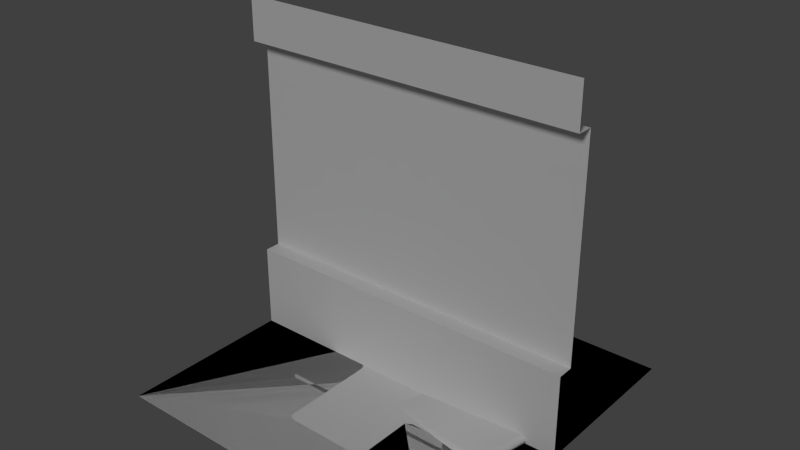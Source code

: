 # Source: floor.blend  (saved by Blender 2.76.0; exported with 4.5.12 LTS)
import bpy
from mathutils import Matrix  # noqa: F401  (used for matrix-valued properties, if any)

bpy.ops.wm.read_factory_settings(use_empty=True)
scene = bpy.context.scene
scene.name = 'Scene'

# ---- collections
col_collection_1 = bpy.data.collections.new('Collection 1'); scene.collection.children.link(col_collection_1)

# ---- materials (node trees are filled in below, after node groups)
mat_material_002 = bpy.data.materials.new('Material.002')
mat_material_002.alpha_threshold = 0.0
mat_material_002.use_transparent_shadow = False
mat_material_002.roughness = 0.5
mat_material = bpy.data.materials.new('Material')
mat_material.alpha_threshold = 0.0
mat_material.use_transparent_shadow = False
mat_material.preview_render_type = 'FLAT'
mat_material.roughness = 0.5
mat_material.specular_intensity = 0.3125
mat_material_001 = bpy.data.materials.new('Material.001')
mat_material_001.alpha_threshold = 0.0
mat_material_001.use_transparent_shadow = False
mat_material_001.preview_render_type = 'FLAT'
mat_material_001.roughness = 0.5
mat_material_001.specular_intensity = 0.3125

# ---- material node trees

# ---- world
world_world = bpy.data.worlds.new('World'); scene.world = world_world
world_world.color = (0.05088, 0.05088, 0.05088)
world_world.use_sun_shadow = False
world_world.sun_shadow_jitter_overblur = 0.0
world_world.cycles.sampling_method = 'MANUAL'
world_world.cycles.sample_map_resolution = 256

# ---- lights
light_sun = bpy.data.lights.new('Sun', 'SUN')
light_sun.transmission_factor = 0.0
light_sun.angle = 0.1993
light_sun.energy = 1.0
light_sun.shadow_buffer_clip_start = 0.5
light_sun.shadow_soft_size = 0.1
light_sun.shadow_cascade_max_distance = 1000.0
light_sun.cycles.use_multiple_importance_sampling = False

# ---- meshes
me_plane_005 = bpy.data.meshes.new('Plane.005')
me_plane_005.from_pydata([(-1.0, -0.004043, -0.01647), (1.0, -0.004043, -0.01647), (-1.0, -0.004043, 1.984), (1.0, -0.004043, 1.984), (1.0, -0.004043, 0.4835), (-1.0, -0.004043, 0.4835), (1.0, -0.004043, 1.734), (-1.0, -0.004043, 1.734), (-1.0, 0.08691, 1.734), (-1.0, 0.08691, 0.4835), (1.0, 0.08691, 0.4835), (1.0, 0.08691, 1.734)], [], [(0, 1, 4, 5), (5, 4, 10, 9), (7, 6, 3, 2), (9, 10, 11, 8), (6, 7, 8, 11)])
_uv = me_plane_005.uv_layers.new(name='UVMap')
_uv.uv.foreach_set('vector', [0.0, 0.0, 1.0, 0.0, 1.0, 0.25, 0.0, 0.25, 0.0, 0.25, 1.0, 0.25, 1.0, 0.25, 0.0, 0.25, 0.0, 0.875, 1.0, 0.875, 1.0, 1.0, 0.0, 1.0, 0.0, 0.25, 1.0, 0.25, 1.0, 0.875, 0.0, 0.875, 1.0, 0.875, 0.0, 0.875, 0.0, 0.875, 1.0, 0.875])
me_plane_005.materials.append(mat_material_002)
me_plane_005.use_remesh_preserve_volume = False
me_plane_005.use_remesh_preserve_attributes = False
me_plane_005.use_mirror_vertex_groups = False
me_plane_005.update()
me_plane_002 = bpy.data.meshes.new('Plane.002')
me_plane_002.from_pydata([(-1.0, -1.0, 0.0), (1.0, -1.0, 0.0), (-1.0, 1.0, 0.0), (1.0, 1.0, 0.0), (0.5019, 0.5935, 0.0), (0.4685, 0.6212, 0.0), (-0.469, 0.6255, 1.192e-07), (-0.4947, 0.6006, 0.0), (-0.501, 0.04039, 0.0), (-0.4702, 0.004163, 0.0), (0.4519, 0.00391, -1.192e-07), (0.5016, 0.03293, 0.0), (0.4327, 0.5978, 0.02493), (0.4635, 0.5722, 0.02493), (-0.4333, 0.6018, 0.02493), (-0.4571, 0.5788, 0.02493), (-0.463, 0.0614, 0.02493), (-0.4344, 0.02794, 0.02493), (0.4173, 0.0277, 0.02493), (0.4633, 0.05451, 0.02493)], [], [(2, 8, 7, 6, 5, 4, 3), (0, 1, 3, 4, 11, 10, 9, 8, 2), (5, 6, 14, 12), (12, 14, 15, 16, 17, 18, 19, 13), (11, 4, 13, 19), (9, 10, 18, 17), (6, 7, 15, 14), (4, 5, 12, 13), (10, 11, 19, 18), (8, 9, 17, 16), (7, 8, 16, 15)])
me_plane_002.polygons.foreach_set('use_smooth', [0, 0, 1, 1, 1, 1, 1, 1, 1, 1, 1])
_uv = me_plane_002.uv_layers.new(name='UVMap')
_uv.uv.foreach_set('vector', [0.0, 1.0, 0.2495, 0.5202, 0.2526, 0.8003, 0.2655, 0.8128, 0.7342, 0.8106, 0.7509, 0.7967, 1.0, 1.0, 0.0, 0.0, 1.0, 0.0, 1.0, 1.0, 0.7509, 0.7967, 0.7508, 0.5165, 0.7259, 0.502, 0.2649, 0.5021, 0.2495, 0.5202, 0.0, 1.0, 0.7342, 0.8106, 0.2655, 0.8128, 0.2811, 0.804, 0.7186, 0.802, 0.7186, 0.802, 0.2811, 0.804, 0.2691, 0.7924, 0.2661, 0.531, 0.2805, 0.5141, 0.7108, 0.514, 0.734, 0.5275, 0.7342, 0.7891, 0.7508, 0.5165, 0.7509, 0.7967, 0.7342, 0.7891, 0.734, 0.5275, 0.2649, 0.5021, 0.7259, 0.502, 0.7108, 0.514, 0.2805, 0.5141, 0.2655, 0.8128, 0.2526, 0.8003, 0.2691, 0.7924, 0.2811, 0.804, 0.7509, 0.7967, 0.7342, 0.8106, 0.7186, 0.802, 0.7342, 0.7891, 0.7259, 0.502, 0.7508, 0.5165, 0.734, 0.5275, 0.7108, 0.514, 0.2495, 0.5202, 0.2649, 0.5021, 0.2805, 0.5141, 0.2661, 0.531, 0.2526, 0.8003, 0.2495, 0.5202, 0.2661, 0.531, 0.2691, 0.7924])
me_plane_002.materials.append(mat_material)
me_plane_002.use_remesh_preserve_volume = False
me_plane_002.use_remesh_preserve_attributes = False
me_plane_002.use_mirror_vertex_groups = False
me_plane_002.update()
me_plane_003 = bpy.data.meshes.new('Plane.003')
me_plane_003.from_pydata([(0.09833, -0.1952, -0.04044), (0.06565, -0.148, -0.04371), (0.7813, -0.2771, 0.009559), (0.7342, -0.3099, 0.006881), (0.1412, 0.2693, -0.04676), (0.1883, 0.3021, -0.04408), (0.8241, 0.1874, 0.003243), (0.8568, 0.1401, 0.006507), (0.7256, -0.2826, 0.04555), (0.7331, -0.3097, 0.02146), (0.1102, -0.1716, -0.0002508), (0.0973, -0.1949, -0.02586), (0.08933, -0.1414, -0.002335), (0.06462, -0.1477, -0.02912), (0.1611, 0.2554, -0.005238), (0.1401, 0.2696, -0.03218), (0.7803, -0.2768, 0.02414), (0.7557, -0.2617, 0.04726), (0.8558, 0.1404, 0.02109), (0.8275, 0.1351, 0.04436), (0.8231, 0.1877, 0.01783), (0.8067, 0.1653, 0.04228), (0.1873, 0.3024, -0.0295), (0.1913, 0.2763, -0.003528), (-1.0, -1.0, 0.0), (1.0, -1.0, 0.0), (-1.0, 1.0, 0.0), (1.0, 1.0, 0.0), (0.5019, 0.5935, 0.0), (0.4685, 0.6212, 0.0), (-0.469, 0.6255, 1.192e-07), (-0.4947, 0.6006, 0.0), (-0.501, 0.04039, 0.0), (-0.4702, 0.004163, 0.0), (0.4641, 0.6091, -0.02679), (0.5016, 0.03293, 0.0), (-0.4913, 0.04393, -0.02679), (-0.4674, 0.0102, -0.02679), (-0.2704, 0.01014, -0.02679), (0.4918, 0.03304, -0.02679), (0.248, -0.5728, -0.02679), (0.2149, -0.606, -0.02679), (-0.2096, -0.6024, -0.02679), (-0.2735, 0.004109, -2.543e-08), (-0.485, 0.5964, -0.02679), (-0.4641, 0.6135, -0.02679), (0.4921, 0.5889, -0.02679), (-0.248, -0.03127, -1.192e-07), (-0.2465, -0.5942, 1.192e-07), (-0.213, -0.6144, 1.192e-07), (0.221, -0.6181, 1.192e-07), (0.2529, -0.5744, 0.0), (0.2548, -0.2671, 0.0), (0.29, -0.2465, -1.192e-07), (0.4624, -0.2472, 1.192e-07), (0.4959, -0.2184, -1.192e-07), (-0.2416, -0.5914, -0.02679), (-0.2407, -0.0289, -0.02679), (0.2475, -0.2629, -0.02679), (0.2877, -0.238, -0.02679), (0.4593, -0.2388, -0.02679), (0.4863, -0.2138, -0.02679), (4.798e-06, 0.6113, -0.02679), (-0.2411, -0.3102, -0.02679), (-0.4746, 0.6049, -0.02679), (-0.4881, 0.3202, -0.02679), (-0.4793, 0.02706, -0.02679), (-0.3689, 0.01017, -0.02679), (0.492, 0.311, -0.02679), (0.2314, -0.5894, -0.02679), (0.002661, -0.6042, -0.02679), (-0.2256, -0.5969, -0.02679), (-0.2556, -0.009385, -0.02679), (0.4781, 0.599, -0.02679), (0.2477, -0.4178, -0.02679), (0.2676, -0.2505, -0.02679), (0.3735, -0.2384, -0.02679), (0.4728, -0.2263, -0.02679), (0.489, -0.0904, -0.02679), (4.798e-06, 0.6113, -0.0417), (0.4641, 0.6091, -0.0417), (-0.2411, -0.3102, -0.0417), (-0.2407, -0.0289, -0.0417), (-0.4746, 0.6049, -0.0417), (-0.4641, 0.6135, -0.0417), (-0.4881, 0.3202, -0.0417), (-0.485, 0.5964, -0.0417), (-0.4793, 0.02706, -0.0417), (-0.4674, 0.0102, -0.0417), (-0.3689, 0.01017, -0.0417), (0.492, 0.311, -0.0417), (0.4918, 0.03304, -0.0417), (0.2314, -0.5894, -0.0417), (0.2149, -0.606, -0.0417), (0.002661, -0.6042, -0.0417), (-0.2096, -0.6024, -0.0417), (-0.2256, -0.5969, -0.0417), (-0.2416, -0.5914, -0.0417), (-0.2556, -0.009385, -0.0417), (0.4781, 0.599, -0.0417), (0.4921, 0.5889, -0.0417), (0.2477, -0.4178, -0.0417), (0.248, -0.5728, -0.0417), (0.2676, -0.2505, -0.0417), (0.2475, -0.2629, -0.0417), (0.3735, -0.2384, -0.0417), (0.2877, -0.238, -0.0417), (0.4728, -0.2263, -0.0417), (0.4593, -0.2388, -0.0417), (0.489, -0.0904, -0.0417), (0.4863, -0.2138, -0.0417), (-0.4913, 0.04393, -0.0417), (-0.2704, 0.01014, -0.0417)], [], [(0, 3, 9, 11), (1, 4, 5, 6, 7, 2, 3, 0), (1, 0, 11, 13), (4, 1, 13, 15), (7, 6, 20, 18), (3, 2, 16, 9), (5, 4, 15, 22), (2, 7, 18, 16), (6, 5, 22, 20), (9, 16, 17, 8), (11, 9, 8, 10), (13, 11, 10, 12), (15, 13, 12, 14), (16, 18, 19, 17), (18, 20, 21, 19), (20, 22, 23, 21), (22, 15, 14, 23), (12, 10, 8, 17, 19, 21, 23, 14), (26, 32, 31, 30, 29, 28, 27), (24, 25, 27, 28, 35, 55, 54, 53, 52, 51, 50, 49, 48, 47, 43, 33, 32, 26), (47, 48, 56, 63, 57), (52, 53, 59, 75, 58), (48, 49, 42, 71, 56), (31, 32, 36, 65, 44), (51, 52, 58, 74, 40), (49, 50, 41, 70, 42), (30, 31, 44, 64, 45), (50, 51, 40, 69, 41), (73, 34, 80, 99), (53, 54, 60, 76, 59), (32, 33, 37, 66, 36), (43, 47, 57, 72, 38), (54, 55, 61, 77, 60), (33, 43, 38, 67, 37), (55, 35, 39, 78, 61), (28, 29, 34, 73, 46), (35, 28, 46, 68, 39), (29, 30, 45, 62, 34), (80, 79, 84, 83, 86, 85, 111, 87, 88, 89, 112, 98, 82, 81, 97, 96, 95, 94, 93, 92, 102, 101, 104, 103, 106, 105, 108, 107, 110, 109, 91, 90, 100, 99), (72, 57, 82, 98), (74, 58, 104, 101), (46, 73, 99, 100), (75, 59, 106, 103), (62, 45, 84, 79), (76, 60, 108, 105), (63, 56, 97, 81), (77, 61, 110, 107), (64, 44, 86, 83), (57, 63, 81, 82), (78, 39, 91, 109), (65, 36, 111, 85), (45, 64, 83, 84), (36, 66, 87, 111), (44, 65, 85, 86), (40, 74, 101, 102), (67, 38, 112, 89), (66, 37, 88, 87), (58, 75, 103, 104), (68, 46, 100, 90), (37, 67, 89, 88), (59, 76, 105, 106), (69, 40, 102, 92), (39, 68, 90, 91), (60, 77, 107, 108), (70, 41, 93, 94), (41, 69, 92, 93), (34, 62, 79, 80), (61, 78, 109, 110), (71, 42, 95, 96), (42, 70, 94, 95), (38, 72, 98, 112), (56, 71, 96, 97)])
me_plane_003.polygons.foreach_set('use_smooth', [1, 1, 1, 1, 1, 1, 1, 1, 1, 1, 1, 1, 1, 1, 1, 1, 1, 1, 0, 0, 1, 1, 1, 1, 1, 1, 1, 1, 1, 1, 1, 1, 1, 1, 1, 1, 1, 1, 0, 1, 1, 1, 1, 1, 1, 1, 1, 1, 1, 1, 1, 1, 1, 1, 1, 1, 1, 1, 1, 1, 1, 1, 1, 1, 1, 1, 1, 1, 1, 1, 1, 1])
_uv = me_plane_003.uv_layers.new(name='UVMap')
_uv.uv.foreach_set('vector', [0.02058, 0.2413, 0.3553, 0.2413, 0.3553, 0.2413, 0.02058, 0.2413, -0.0004406, 0.2623, -0.0004406, 0.4814, 0.02058, 0.5024, 0.3553, 0.5024, 0.3763, 0.4814, 0.3763, 0.2623, 0.3553, 0.2413, 0.02058, 0.2413, -0.0004406, 0.2623, 0.02058, 0.2413, 0.02058, 0.2413, -0.0004406, 0.2623, -0.0004406, 0.4814, -0.0004406, 0.2623, -0.0004406, 0.2623, -0.0004406, 0.4814, 0.3763, 0.4814, 0.3553, 0.5024, 0.3553, 0.5024, 0.3763, 0.4814, 0.3553, 0.2413, 0.3763, 0.2623, 0.3763, 0.2623, 0.3553, 0.2413, 0.02058, 0.5024, -0.0004406, 0.4814, -0.0004406, 0.4814, 0.02058, 0.5024, 0.3763, 0.2623, 0.3763, 0.4814, 0.3763, 0.4814, 0.3763, 0.2623, 0.3553, 0.5024, 0.02058, 0.5024, 0.02058, 0.5024, 0.3553, 0.5024, 0.3553, 0.2413, 0.3763, 0.2623, 0.3633, 0.2677, 0.3499, 0.2542, 0.02058, 0.2413, 0.3553, 0.2413, 0.3499, 0.2542, 0.02595, 0.2542, -0.0004406, 0.2623, 0.02058, 0.2413, 0.02595, 0.2542, 0.01253, 0.2677, -0.0004406, 0.4814, -0.0004406, 0.2623, 0.01253, 0.2677, 0.01253, 0.476, 0.3763, 0.2623, 0.3763, 0.4814, 0.3633, 0.476, 0.3633, 0.2677, 0.3763, 0.4814, 0.3553, 0.5024, 0.3499, 0.4894, 0.3633, 0.476, 0.3553, 0.5024, 0.02058, 0.5024, 0.02595, 0.4894, 0.3499, 0.4894, 0.02058, 0.5024, -0.0004406, 0.4814, 0.01253, 0.476, 0.02595, 0.4894, 0.01253, 0.2677, 0.02595, 0.2542, 0.3499, 0.2542, 0.3633, 0.2677, 0.3633, 0.476, 0.3499, 0.4894, 0.02595, 0.4894, 0.01253, 0.476, 0.0, 1.0, 0.2495, 0.5202, 0.2526, 0.8003, 0.2655, 0.8128, 0.7342, 0.8106, 0.7509, 0.7967, 1.0, 1.0, 0.0, 0.0, 1.0, 0.0, 1.0, 1.0, 0.7509, 0.7967, 0.7508, 0.5165, 0.748, 0.3908, 0.7312, 0.3764, 0.645, 0.3767, 0.6274, 0.3664, 0.6264, 0.2128, 0.6105, 0.191, 0.3935, 0.1928, 0.3768, 0.2029, 0.376, 0.4844, 0.3632, 0.5021, 0.2649, 0.5021, 0.2495, 0.5202, 0.0, 1.0, 0.376, 0.4844, 0.3768, 0.2029, 0.3792, 0.2043, 0.3794, 0.3449, 0.3797, 0.4855, 0.6274, 0.3664, 0.645, 0.3767, 0.6438, 0.381, 0.6338, 0.3748, 0.6237, 0.3686, 0.3768, 0.2029, 0.3935, 0.1928, 0.3952, 0.1988, 0.3872, 0.2015, 0.3792, 0.2043, 0.2526, 0.8003, 0.2495, 0.5202, 0.2544, 0.522, 0.2559, 0.6601, 0.2575, 0.7982, 0.6264, 0.2128, 0.6274, 0.3664, 0.6237, 0.3686, 0.6239, 0.2911, 0.624, 0.2136, 0.3935, 0.1928, 0.6105, 0.191, 0.6074, 0.197, 0.5013, 0.1979, 0.3952, 0.1988, 0.2655, 0.8128, 0.2526, 0.8003, 0.2575, 0.7982, 0.2627, 0.8025, 0.268, 0.8067, 0.6105, 0.191, 0.6264, 0.2128, 0.624, 0.2136, 0.6157, 0.2053, 0.6074, 0.197, 0.7391, 0.7995, 0.7321, 0.8046, 0.7321, 0.8046, 0.7391, 0.7995, 0.645, 0.3767, 0.7312, 0.3764, 0.7296, 0.3806, 0.6867, 0.3808, 0.6438, 0.381, 0.2495, 0.5202, 0.2649, 0.5021, 0.2663, 0.5051, 0.2603, 0.5135, 0.2544, 0.522, 0.3632, 0.5021, 0.376, 0.4844, 0.3797, 0.4855, 0.3722, 0.4953, 0.3648, 0.5051, 0.7312, 0.3764, 0.748, 0.3908, 0.7431, 0.3931, 0.7364, 0.3868, 0.7296, 0.3806, 0.2649, 0.5021, 0.3632, 0.5021, 0.3648, 0.5051, 0.3156, 0.5051, 0.2663, 0.5051, 0.748, 0.3908, 0.7508, 0.5165, 0.7459, 0.5165, 0.7445, 0.4548, 0.7431, 0.3931, 0.7509, 0.7967, 0.7342, 0.8106, 0.7321, 0.8046, 0.7391, 0.7995, 0.7461, 0.7944, 0.7508, 0.5165, 0.7509, 0.7967, 0.7461, 0.7944, 0.746, 0.6555, 0.7459, 0.5165, 0.7342, 0.8106, 0.2655, 0.8128, 0.268, 0.8067, 0.5, 0.8057, 0.7321, 0.8046, 0.7321, 0.8046, 0.5, 0.8057, 0.268, 0.8067, 0.2627, 0.8025, 0.2575, 0.7982, 0.2559, 0.6601, 0.2544, 0.522, 0.2603, 0.5135, 0.2663, 0.5051, 0.3156, 0.5051, 0.3648, 0.5051, 0.3722, 0.4953, 0.3797, 0.4855, 0.3794, 0.3449, 0.3792, 0.2043, 0.3872, 0.2015, 0.3952, 0.1988, 0.5013, 0.1979, 0.6074, 0.197, 0.6157, 0.2053, 0.624, 0.2136, 0.6239, 0.2911, 0.6237, 0.3686, 0.6338, 0.3748, 0.6438, 0.381, 0.6867, 0.3808, 0.7296, 0.3806, 0.7364, 0.3868, 0.7431, 0.3931, 0.7445, 0.4548, 0.7459, 0.5165, 0.746, 0.6555, 0.7461, 0.7944, 0.7391, 0.7995, 0.3722, 0.4953, 0.3797, 0.4855, 0.3797, 0.4855, 0.3722, 0.4953, 0.6239, 0.2911, 0.6237, 0.3686, 0.6237, 0.3686, 0.6239, 0.2911, 0.7461, 0.7944, 0.7391, 0.7995, 0.7391, 0.7995, 0.7461, 0.7944, 0.6338, 0.3748, 0.6438, 0.381, 0.6438, 0.381, 0.6338, 0.3748, 0.5, 0.8057, 0.268, 0.8067, 0.268, 0.8067, 0.5, 0.8057, 0.6867, 0.3808, 0.7296, 0.3806, 0.7296, 0.3806, 0.6867, 0.3808, 0.3794, 0.3449, 0.3792, 0.2043, 0.3792, 0.2043, 0.3794, 0.3449, 0.7364, 0.3868, 0.7431, 0.3931, 0.7431, 0.3931, 0.7364, 0.3868, 0.2627, 0.8025, 0.2575, 0.7982, 0.2575, 0.7982, 0.2627, 0.8025, 0.3797, 0.4855, 0.3794, 0.3449, 0.3794, 0.3449, 0.3797, 0.4855, 0.7445, 0.4548, 0.7459, 0.5165, 0.7459, 0.5165, 0.7445, 0.4548, 0.2559, 0.6601, 0.2544, 0.522, 0.2544, 0.522, 0.2559, 0.6601, 0.268, 0.8067, 0.2627, 0.8025, 0.2627, 0.8025, 0.268, 0.8067, 0.2544, 0.522, 0.2603, 0.5135, 0.2603, 0.5135, 0.2544, 0.522, 0.2575, 0.7982, 0.2559, 0.6601, 0.2559, 0.6601, 0.2575, 0.7982, 0.624, 0.2136, 0.6239, 0.2911, 0.6239, 0.2911, 0.624, 0.2136, 0.3156, 0.5051, 0.3648, 0.5051, 0.3648, 0.5051, 0.3156, 0.5051, 0.2603, 0.5135, 0.2663, 0.5051, 0.2663, 0.5051, 0.2603, 0.5135, 0.6237, 0.3686, 0.6338, 0.3748, 0.6338, 0.3748, 0.6237, 0.3686, 0.746, 0.6555, 0.7461, 0.7944, 0.7461, 0.7944, 0.746, 0.6555, 0.2663, 0.5051, 0.3156, 0.5051, 0.3156, 0.5051, 0.2663, 0.5051, 0.6438, 0.381, 0.6867, 0.3808, 0.6867, 0.3808, 0.6438, 0.381, 0.6157, 0.2053, 0.624, 0.2136, 0.624, 0.2136, 0.6157, 0.2053, 0.7459, 0.5165, 0.746, 0.6555, 0.746, 0.6555, 0.7459, 0.5165, 0.7296, 0.3806, 0.7364, 0.3868, 0.7364, 0.3868, 0.7296, 0.3806, 0.5013, 0.1979, 0.6074, 0.197, 0.6074, 0.197, 0.5013, 0.1979, 0.6074, 0.197, 0.6157, 0.2053, 0.6157, 0.2053, 0.6074, 0.197, 0.7321, 0.8046, 0.5, 0.8057, 0.5, 0.8057, 0.7321, 0.8046, 0.7431, 0.3931, 0.7445, 0.4548, 0.7445, 0.4548, 0.7431, 0.3931, 0.3872, 0.2015, 0.3952, 0.1988, 0.3952, 0.1988, 0.3872, 0.2015, 0.3952, 0.1988, 0.5013, 0.1979, 0.5013, 0.1979, 0.3952, 0.1988, 0.3648, 0.5051, 0.3722, 0.4953, 0.3722, 0.4953, 0.3648, 0.5051, 0.3792, 0.2043, 0.3872, 0.2015, 0.3872, 0.2015, 0.3792, 0.2043])
me_plane_003.materials.append(mat_material_001)
me_plane_003.use_remesh_preserve_volume = False
me_plane_003.use_remesh_preserve_attributes = False
me_plane_003.use_mirror_vertex_groups = False
me_plane_003.update()

# ---- objects
ob_plane = bpy.data.objects.new('Plane', me_plane_005)
ob_floor1 = bpy.data.objects.new('Floor1', me_plane_002)
ob_sun = bpy.data.objects.new('Sun', light_sun)
ob_floor2 = bpy.data.objects.new('Floor2', me_plane_003)

# ---- transforms, parenting, visibility, modifiers, constraints
ob_plane.location = (0.0, 0.0, 0.0)
ob_plane.lineart.crease_threshold = 0.0
ob_floor1.location = (0.0, 0.0, 0.0)
ob_floor1.hide_viewport = True
ob_floor1.lineart.crease_threshold = 0.0
ob_sun.location = (1.089, 0.6, 0.758)
ob_sun.rotation_euler = (0.9055, -0.0, 0.3559)
ob_sun.lineart.crease_threshold = 0.0
ob_floor2.location = (0.0, 0.0, 0.0)
ob_floor2.hide_viewport = True
ob_floor2.lineart.crease_threshold = 0.0

# ---- collection membership
col_collection_1.objects.link(ob_plane)
col_collection_1.objects.link(ob_floor1)
col_collection_1.objects.link(ob_sun)
col_collection_1.objects.link(ob_floor2)

# ---- scene / render settings (as saved in the file)
scene.frame_start = 1; scene.frame_end = 250; scene.frame_set(78)
scene.render.engine = 'BLENDER_EEVEE_NEXT'
scene.render.resolution_percentage = 50
scene.render.dither_intensity = 0.0
scene.cycles.use_denoising = False
scene.cycles.samples = 10
scene.cycles.sampling_pattern = 'TABULATED_SOBOL'
scene.cycles.light_sampling_threshold = 0.0
scene.cycles.use_adaptive_sampling = False
scene.cycles.use_light_tree = False
scene.cycles.blur_glossy = 0.0
scene.cycles.pixel_filter_type = 'GAUSSIAN'
scene.cycles.sample_clamp_indirect = 0.0
scene.view_settings.view_transform = 'Standard'
bpy.context.view_layer.update()

# ---- added for rendering (the .blend has no active camera): camera
cam_auto = bpy.data.cameras.new('AutoCamera')
cam_auto.lens = 50.0
cam_auto.sensor_width = 36.0
cam_auto.clip_end = 1000.0
ob_auto_camera = bpy.data.objects.new('AutoCamera', cam_auto)
scene.collection.objects.link(ob_auto_camera)
ob_auto_camera.location = (3.22133, -3.8656, 3.54545)
ob_auto_camera.rotation_euler = (1.09748, -7.21219e-08, 0.694738)
scene.camera = ob_auto_camera
bpy.context.view_layer.update()
